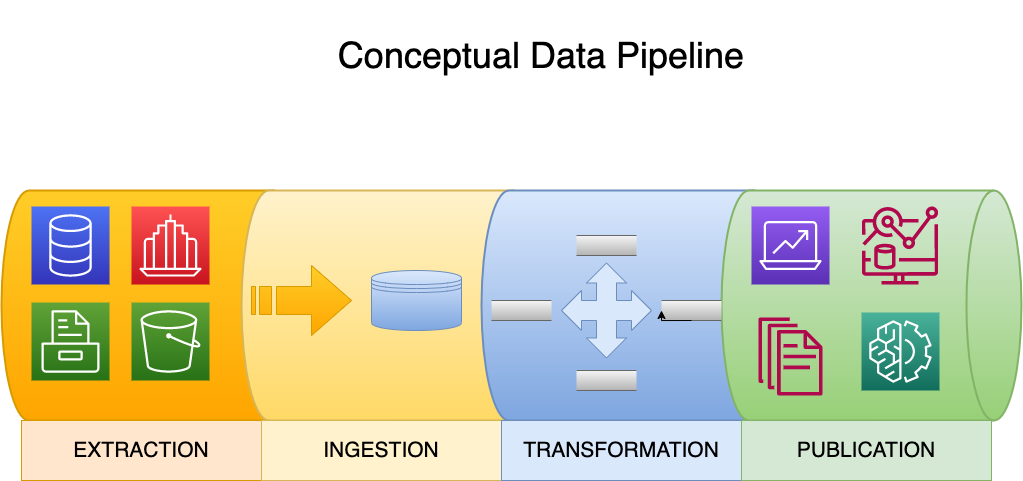

The diagram above was exported from draw.io. Its source (the exported page's mxGraphModel, read from the mxfile embedded in the PNG):
<mxGraphModel dx="1122" dy="793" grid="1" gridSize="10" guides="1" tooltips="1" connect="1" arrows="1" fold="1" page="1" pageScale="1" pageWidth="1100" pageHeight="850" math="0" shadow="0">
  <root>
    <mxCell id="0" />
    <mxCell id="1" parent="0" />
    <mxCell id="ox87qbXwQMl4gTLkj2-k-4" value="" style="strokeWidth=2;html=1;shape=mxgraph.flowchart.direct_data;whiteSpace=wrap;fillColor=#ffcd28;gradientColor=#ffa500;strokeColor=#d79b00;" vertex="1" parent="1">
      <mxGeometry x="10" y="220" width="300" height="230" as="geometry" />
    </mxCell>
    <mxCell id="ox87qbXwQMl4gTLkj2-k-17" value="" style="strokeWidth=2;html=1;shape=mxgraph.flowchart.direct_data;whiteSpace=wrap;fillColor=#fff2cc;gradientColor=#ffd966;strokeColor=#d6b656;" vertex="1" parent="1">
      <mxGeometry x="250" y="220" width="300" height="230" as="geometry" />
    </mxCell>
    <mxCell id="ox87qbXwQMl4gTLkj2-k-18" value="" style="strokeWidth=2;html=1;shape=mxgraph.flowchart.direct_data;whiteSpace=wrap;fillColor=#dae8fc;gradientColor=#7ea6e0;strokeColor=#6c8ebf;" vertex="1" parent="1">
      <mxGeometry x="490" y="220" width="300" height="230" as="geometry" />
    </mxCell>
    <mxCell id="ox87qbXwQMl4gTLkj2-k-19" value="" style="strokeWidth=2;html=1;shape=mxgraph.flowchart.direct_data;whiteSpace=wrap;fillColor=#d5e8d4;gradientColor=#97d077;strokeColor=#82b366;" vertex="1" parent="1">
      <mxGeometry x="730" y="220" width="300" height="230" as="geometry" />
    </mxCell>
    <mxCell id="ox87qbXwQMl4gTLkj2-k-20" value="&lt;font style=&quot;font-size: 21px;&quot;&gt;EXTRACTION&lt;/font&gt;" style="whiteSpace=wrap;html=1;align=center;fillColor=#ffe6cc;strokeColor=#d79b00;" vertex="1" parent="1">
      <mxGeometry x="30" y="450" width="240" height="60" as="geometry" />
    </mxCell>
    <mxCell id="ox87qbXwQMl4gTLkj2-k-21" value="&lt;font style=&quot;font-size: 21px;&quot;&gt;INGESTION&lt;/font&gt;" style="whiteSpace=wrap;html=1;align=center;fillColor=#fff2cc;strokeColor=#d6b656;" vertex="1" parent="1">
      <mxGeometry x="270" y="450" width="240" height="60" as="geometry" />
    </mxCell>
    <mxCell id="ox87qbXwQMl4gTLkj2-k-22" value="&lt;font style=&quot;font-size: 21px;&quot;&gt;TRANSFORMATION&lt;/font&gt;" style="whiteSpace=wrap;html=1;align=center;fillColor=#dae8fc;strokeColor=#6c8ebf;" vertex="1" parent="1">
      <mxGeometry x="510" y="450" width="240" height="60" as="geometry" />
    </mxCell>
    <mxCell id="ox87qbXwQMl4gTLkj2-k-23" value="&lt;font style=&quot;font-size: 21px;&quot;&gt;PUBLICATION&lt;/font&gt;" style="whiteSpace=wrap;html=1;align=center;fillColor=#d5e8d4;strokeColor=#82b366;" vertex="1" parent="1">
      <mxGeometry x="750" y="450" width="250" height="60" as="geometry" />
    </mxCell>
    <mxCell id="ox87qbXwQMl4gTLkj2-k-54" value="" style="shape=datastore;whiteSpace=wrap;html=1;fillColor=#dae8fc;strokeColor=#6c8ebf;gradientColor=#7ea6e0;" vertex="1" parent="1">
      <mxGeometry x="380" y="300" width="90" height="60" as="geometry" />
    </mxCell>
    <mxCell id="ox87qbXwQMl4gTLkj2-k-55" value="" style="html=1;shadow=0;dashed=0;align=center;verticalAlign=middle;shape=mxgraph.arrows2.stripedArrow;dy=0.6;dx=40;notch=25;fillColor=#ffcd28;strokeColor=#d79b00;gradientColor=#ffa500;" vertex="1" parent="1">
      <mxGeometry x="260" y="295" width="100" height="70" as="geometry" />
    </mxCell>
    <mxCell id="ox87qbXwQMl4gTLkj2-k-57" value="" style="html=1;dashed=0;whiteSpace=wrap;shape=partialRectangle;right=0;left=0;fillColor=#f5f5f5;gradientColor=#b3b3b3;strokeColor=#666666;" vertex="1" parent="1">
      <mxGeometry x="500" y="330" width="60" height="20" as="geometry" />
    </mxCell>
    <mxCell id="ox87qbXwQMl4gTLkj2-k-58" value="" style="html=1;dashed=0;whiteSpace=wrap;shape=partialRectangle;right=0;left=0;fillColor=#f5f5f5;gradientColor=#b3b3b3;strokeColor=#666666;" vertex="1" parent="1">
      <mxGeometry x="585" y="265" width="60" height="20" as="geometry" />
    </mxCell>
    <mxCell id="ox87qbXwQMl4gTLkj2-k-59" value="" style="html=1;dashed=0;whiteSpace=wrap;shape=partialRectangle;right=0;left=0;fillColor=#f5f5f5;gradientColor=#b3b3b3;strokeColor=#666666;" vertex="1" parent="1">
      <mxGeometry x="670" y="330" width="60" height="20" as="geometry" />
    </mxCell>
    <mxCell id="ox87qbXwQMl4gTLkj2-k-60" value="" style="html=1;dashed=0;whiteSpace=wrap;shape=partialRectangle;right=0;left=0;fillColor=#f5f5f5;gradientColor=#b3b3b3;strokeColor=#666666;" vertex="1" parent="1">
      <mxGeometry x="585" y="400" width="60" height="20" as="geometry" />
    </mxCell>
    <mxCell id="ox87qbXwQMl4gTLkj2-k-62" value="" style="html=1;shadow=0;dashed=0;align=center;verticalAlign=middle;shape=mxgraph.arrows2.quadArrow;dy=10;dx=20;notch=24;arrowHead=10;fillColor=#dae8fc;strokeColor=#6c8ebf;" vertex="1" parent="1">
      <mxGeometry x="570" y="292.5" width="90" height="95" as="geometry" />
    </mxCell>
    <mxCell id="ox87qbXwQMl4gTLkj2-k-64" style="edgeStyle=orthogonalEdgeStyle;rounded=0;orthogonalLoop=1;jettySize=auto;html=1;exitX=0.5;exitY=1;exitDx=0;exitDy=0;entryX=0;entryY=0.5;entryDx=0;entryDy=0;" edge="1" parent="1" source="ox87qbXwQMl4gTLkj2-k-59" target="ox87qbXwQMl4gTLkj2-k-59">
      <mxGeometry relative="1" as="geometry" />
    </mxCell>
    <mxCell id="ox87qbXwQMl4gTLkj2-k-68" value="" style="sketch=0;points=[[0,0,0],[0.25,0,0],[0.5,0,0],[0.75,0,0],[1,0,0],[0,1,0],[0.25,1,0],[0.5,1,0],[0.75,1,0],[1,1,0],[0,0.25,0],[0,0.5,0],[0,0.75,0],[1,0.25,0],[1,0.5,0],[1,0.75,0]];outlineConnect=0;fontColor=#232F3E;gradientColor=#4D72F3;gradientDirection=north;fillColor=#3334B9;strokeColor=#ffffff;dashed=0;verticalLabelPosition=bottom;verticalAlign=top;align=center;html=1;fontSize=12;fontStyle=0;aspect=fixed;shape=mxgraph.aws4.resourceIcon;resIcon=mxgraph.aws4.database;" vertex="1" parent="1">
      <mxGeometry x="40" y="236" width="78" height="78" as="geometry" />
    </mxCell>
    <mxCell id="ox87qbXwQMl4gTLkj2-k-69" value="" style="sketch=0;points=[[0,0,0],[0.25,0,0],[0.5,0,0],[0.75,0,0],[1,0,0],[0,1,0],[0.25,1,0],[0.5,1,0],[0.75,1,0],[1,1,0],[0,0.25,0],[0,0.5,0],[0,0.75,0],[1,0.25,0],[1,0.5,0],[1,0.75,0]];outlineConnect=0;fontColor=#232F3E;gradientColor=#FF5252;gradientDirection=north;fillColor=#C7131F;strokeColor=#ffffff;dashed=0;verticalLabelPosition=bottom;verticalAlign=top;align=center;html=1;fontSize=12;fontStyle=0;aspect=fixed;shape=mxgraph.aws4.resourceIcon;resIcon=mxgraph.aws4.business_application;" vertex="1" parent="1">
      <mxGeometry x="140" y="236" width="78" height="78" as="geometry" />
    </mxCell>
    <mxCell id="ox87qbXwQMl4gTLkj2-k-70" value="" style="sketch=0;points=[[0,0,0],[0.25,0,0],[0.5,0,0],[0.75,0,0],[1,0,0],[0,1,0],[0.25,1,0],[0.5,1,0],[0.75,1,0],[1,1,0],[0,0.25,0],[0,0.5,0],[0,0.75,0],[1,0.25,0],[1,0.5,0],[1,0.75,0]];outlineConnect=0;fontColor=#232F3E;gradientColor=#60A337;gradientDirection=north;fillColor=#277116;strokeColor=#ffffff;dashed=0;verticalLabelPosition=bottom;verticalAlign=top;align=center;html=1;fontSize=12;fontStyle=0;aspect=fixed;shape=mxgraph.aws4.resourceIcon;resIcon=mxgraph.aws4.storage;" vertex="1" parent="1">
      <mxGeometry x="40" y="332" width="78" height="78" as="geometry" />
    </mxCell>
    <mxCell id="ox87qbXwQMl4gTLkj2-k-71" value="" style="sketch=0;points=[[0,0,0],[0.25,0,0],[0.5,0,0],[0.75,0,0],[1,0,0],[0,1,0],[0.25,1,0],[0.5,1,0],[0.75,1,0],[1,1,0],[0,0.25,0],[0,0.5,0],[0,0.75,0],[1,0.25,0],[1,0.5,0],[1,0.75,0]];outlineConnect=0;fontColor=#232F3E;gradientColor=#60A337;gradientDirection=north;fillColor=#277116;strokeColor=#ffffff;dashed=0;verticalLabelPosition=bottom;verticalAlign=top;align=center;html=1;fontSize=12;fontStyle=0;aspect=fixed;shape=mxgraph.aws4.resourceIcon;resIcon=mxgraph.aws4.s3;" vertex="1" parent="1">
      <mxGeometry x="140" y="332" width="78" height="78" as="geometry" />
    </mxCell>
    <mxCell id="ox87qbXwQMl4gTLkj2-k-72" value="" style="sketch=0;points=[[0,0,0],[0.25,0,0],[0.5,0,0],[0.75,0,0],[1,0,0],[0,1,0],[0.25,1,0],[0.5,1,0],[0.75,1,0],[1,1,0],[0,0.25,0],[0,0.5,0],[0,0.75,0],[1,0.25,0],[1,0.5,0],[1,0.75,0]];outlineConnect=0;fontColor=#232F3E;gradientColor=#945DF2;gradientDirection=north;fillColor=#5A30B5;strokeColor=#ffffff;dashed=0;verticalLabelPosition=bottom;verticalAlign=top;align=center;html=1;fontSize=12;fontStyle=0;aspect=fixed;shape=mxgraph.aws4.resourceIcon;resIcon=mxgraph.aws4.analytics;" vertex="1" parent="1">
      <mxGeometry x="760" y="236" width="78" height="78" as="geometry" />
    </mxCell>
    <mxCell id="ox87qbXwQMl4gTLkj2-k-73" value="" style="sketch=0;outlineConnect=0;fontColor=#232F3E;gradientColor=none;fillColor=#B0084D;strokeColor=none;dashed=0;verticalLabelPosition=bottom;verticalAlign=top;align=center;html=1;fontSize=12;fontStyle=0;aspect=fixed;pointerEvents=1;shape=mxgraph.aws4.documents;" vertex="1" parent="1">
      <mxGeometry x="767" y="347" width="64" height="78" as="geometry" />
    </mxCell>
    <mxCell id="ox87qbXwQMl4gTLkj2-k-74" value="" style="sketch=0;outlineConnect=0;fontColor=#232F3E;gradientColor=none;fillColor=#B0084D;strokeColor=none;dashed=0;verticalLabelPosition=bottom;verticalAlign=top;align=center;html=1;fontSize=12;fontStyle=0;aspect=fixed;pointerEvents=1;shape=mxgraph.aws4.cloudwatch_metrics_insights;" vertex="1" parent="1">
      <mxGeometry x="870" y="236" width="77" height="78" as="geometry" />
    </mxCell>
    <mxCell id="ox87qbXwQMl4gTLkj2-k-75" value="" style="sketch=0;points=[[0,0,0],[0.25,0,0],[0.5,0,0],[0.75,0,0],[1,0,0],[0,1,0],[0.25,1,0],[0.5,1,0],[0.75,1,0],[1,1,0],[0,0.25,0],[0,0.5,0],[0,0.75,0],[1,0.25,0],[1,0.5,0],[1,0.75,0]];outlineConnect=0;fontColor=#232F3E;gradientColor=#4AB29A;gradientDirection=north;fillColor=#116D5B;strokeColor=#ffffff;dashed=0;verticalLabelPosition=bottom;verticalAlign=top;align=center;html=1;fontSize=12;fontStyle=0;aspect=fixed;shape=mxgraph.aws4.resourceIcon;resIcon=mxgraph.aws4.machine_learning;" vertex="1" parent="1">
      <mxGeometry x="870" y="342" width="78" height="78" as="geometry" />
    </mxCell>
    <mxCell id="ox87qbXwQMl4gTLkj2-k-76" value="&lt;font style=&quot;font-size: 36px;&quot;&gt;Conceptual Data Pipeline&lt;/font&gt;" style="text;html=1;strokeColor=none;fillColor=none;align=center;verticalAlign=middle;whiteSpace=wrap;rounded=0;" vertex="1" parent="1">
      <mxGeometry x="325" y="30" width="450" height="110" as="geometry" />
    </mxCell>
  </root>
</mxGraphModel>